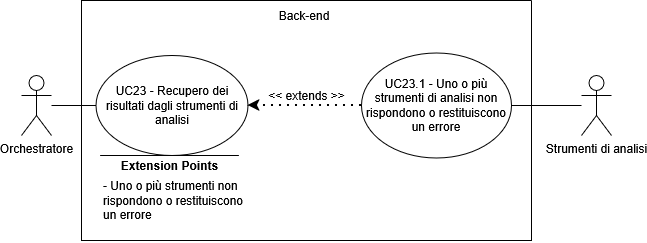

The diagram above was exported from draw.io. Its source (the exported page's mxGraphModel, read from the mxfile embedded in the PNG):
<mxGraphModel dx="1426" dy="759" grid="1" gridSize="10" guides="1" tooltips="1" connect="1" arrows="1" fold="1" page="1" pageScale="1" pageWidth="850" pageHeight="1100" math="0" shadow="0">
  <root>
    <mxCell id="0" />
    <mxCell id="1" parent="0" />
    <mxCell id="F0wp6uHLcMPBCCMLgp9k-1" parent="1" style="shape=umlActor;verticalLabelPosition=bottom;verticalAlign=top;html=1;outlineConnect=0;" value="Orchestratore" vertex="1">
      <mxGeometry height="60" width="30" x="180" y="305" as="geometry" />
    </mxCell>
    <mxCell id="F0wp6uHLcMPBCCMLgp9k-2" parent="1" style="swimlane;startSize=0;" value="" vertex="1">
      <mxGeometry height="240" width="450" x="240" y="230" as="geometry">
        <mxRectangle height="40" width="50" x="270" y="110" as="alternateBounds" />
      </mxGeometry>
    </mxCell>
    <mxCell id="F0wp6uHLcMPBCCMLgp9k-3" parent="F0wp6uHLcMPBCCMLgp9k-2" style="ellipse;whiteSpace=wrap;html=1;" value="UC23 - Recupero dei risultati dagli strumenti di analisi" vertex="1">
      <mxGeometry height="100" width="152" x="14.5" y="55" as="geometry" />
    </mxCell>
    <mxCell id="F0wp6uHLcMPBCCMLgp9k-4" parent="F0wp6uHLcMPBCCMLgp9k-2" style="ellipse;whiteSpace=wrap;html=1;" value="UC23.1 - Uno o più strumenti di analisi non rispondono o restituiscono un errore" vertex="1">
      <mxGeometry height="105" width="150" x="280" y="52.5" as="geometry" />
    </mxCell>
    <mxCell id="F0wp6uHLcMPBCCMLgp9k-5" edge="1" parent="F0wp6uHLcMPBCCMLgp9k-2" source="F0wp6uHLcMPBCCMLgp9k-4" style="endArrow=classic;dashed=1;html=1;dashPattern=1 3;strokeWidth=2;rounded=0;entryX=1;entryY=0.5;entryDx=0;entryDy=0;exitX=0;exitY=0.5;exitDx=0;exitDy=0;strokeColor=default;curved=0;endFill=1;endSize=6;" target="F0wp6uHLcMPBCCMLgp9k-3" value="">
      <mxGeometry height="50" relative="1" width="50" as="geometry">
        <mxPoint x="130" y="300" as="sourcePoint" />
        <mxPoint x="180" y="250" as="targetPoint" />
      </mxGeometry>
    </mxCell>
    <mxCell id="F0wp6uHLcMPBCCMLgp9k-6" parent="F0wp6uHLcMPBCCMLgp9k-2" style="text;html=1;whiteSpace=wrap;strokeColor=none;fillColor=none;align=center;verticalAlign=middle;rounded=0;" value="&lt;div&gt;&amp;lt;&amp;lt; extends &amp;gt;&amp;gt;&lt;/div&gt;" vertex="1">
      <mxGeometry height="30" width="95" x="177.5" y="80" as="geometry" />
    </mxCell>
    <mxCell id="F0wp6uHLcMPBCCMLgp9k-7" edge="1" parent="F0wp6uHLcMPBCCMLgp9k-2" style="endArrow=none;html=1;rounded=0;" value="">
      <mxGeometry height="50" relative="1" width="50" as="geometry">
        <mxPoint x="157.38" y="155" as="sourcePoint" />
        <mxPoint x="18.63" y="155" as="targetPoint" />
      </mxGeometry>
    </mxCell>
    <mxCell id="F0wp6uHLcMPBCCMLgp9k-8" parent="F0wp6uHLcMPBCCMLgp9k-2" style="text;html=1;whiteSpace=wrap;strokeColor=none;fillColor=none;align=center;verticalAlign=middle;rounded=0;strokeWidth=5;" value="&lt;b&gt;Extension Points&lt;/b&gt;" vertex="1">
      <mxGeometry height="30" width="115" x="30.5" y="150" as="geometry" />
    </mxCell>
    <mxCell id="F0wp6uHLcMPBCCMLgp9k-9" parent="F0wp6uHLcMPBCCMLgp9k-2" style="text;html=1;whiteSpace=wrap;strokeColor=none;fillColor=none;align=left;verticalAlign=middle;rounded=0;" value="- Uno o più strumenti non rispondono o restituiscono un errore" vertex="1">
      <mxGeometry height="85" width="147" x="19.5" y="157.5" as="geometry" />
    </mxCell>
    <mxCell id="F0wp6uHLcMPBCCMLgp9k-10" parent="F0wp6uHLcMPBCCMLgp9k-2" style="text;html=1;whiteSpace=wrap;strokeColor=none;fillColor=none;align=center;verticalAlign=middle;rounded=0;" value="Back-end" vertex="1">
      <mxGeometry height="30" width="60" x="192.5" as="geometry" />
    </mxCell>
    <mxCell id="F0wp6uHLcMPBCCMLgp9k-11" edge="1" parent="1" source="F0wp6uHLcMPBCCMLgp9k-1" style="endArrow=none;html=1;rounded=0;entryX=0;entryY=0.5;entryDx=0;entryDy=0;" target="F0wp6uHLcMPBCCMLgp9k-3" value="">
      <mxGeometry height="50" relative="1" width="50" as="geometry">
        <mxPoint x="280" y="520" as="sourcePoint" />
        <mxPoint x="330" y="470" as="targetPoint" />
      </mxGeometry>
    </mxCell>
    <mxCell id="SJOgSdXOHva-6xlRVXUk-1" parent="1" style="shape=umlActor;verticalLabelPosition=bottom;verticalAlign=top;html=1;outlineConnect=0;" value="Strumenti di analisi" vertex="1">
      <mxGeometry height="60" width="30" x="740" y="305" as="geometry" />
    </mxCell>
    <mxCell id="SJOgSdXOHva-6xlRVXUk-2" edge="1" parent="1" source="F0wp6uHLcMPBCCMLgp9k-4" style="endArrow=none;html=1;rounded=0;exitX=1;exitY=0.5;exitDx=0;exitDy=0;" target="SJOgSdXOHva-6xlRVXUk-1" value="">
      <mxGeometry height="50" relative="1" width="50" as="geometry">
        <Array as="points" />
        <mxPoint x="630" y="490" as="sourcePoint" />
        <mxPoint x="675" y="490" as="targetPoint" />
      </mxGeometry>
    </mxCell>
  </root>
</mxGraphModel>